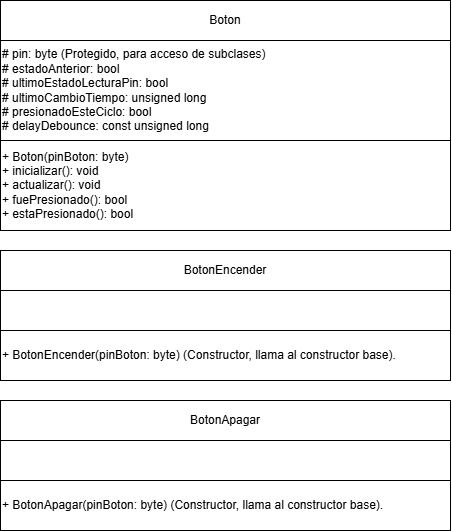

The diagram above was exported from draw.io. Its source (the exported page's mxGraphModel, read from the mxfile embedded in the PNG):
<mxGraphModel dx="1092" dy="564" grid="1" gridSize="10" guides="1" tooltips="1" connect="1" arrows="1" fold="1" page="1" pageScale="1" pageWidth="827" pageHeight="1169" math="0" shadow="0">
  <root>
    <mxCell id="xOLwumkzoyU0jak41XEE-0" />
    <mxCell id="xOLwumkzoyU0jak41XEE-1" parent="xOLwumkzoyU0jak41XEE-0" />
    <mxCell id="de14FjqHAlfdRC0N5-hv-0" value="Boton" style="rounded=0;whiteSpace=wrap;html=1;" vertex="1" parent="xOLwumkzoyU0jak41XEE-1">
      <mxGeometry x="40" y="40" width="450" height="40" as="geometry" />
    </mxCell>
    <mxCell id="de14FjqHAlfdRC0N5-hv-1" value="&lt;div&gt;# pin: byte (Protegido, para acceso de subclases)&lt;/div&gt;&lt;div&gt;# estadoAnterior: bool&lt;/div&gt;&lt;div&gt;# ultimoEstadoLecturaPin: bool&lt;/div&gt;&lt;div&gt;# ultimoCambioTiempo: unsigned long&lt;/div&gt;&lt;div&gt;# presionadoEsteCiclo: bool&lt;/div&gt;&lt;div&gt;# delayDebounce: const unsigned long&lt;/div&gt;" style="rounded=0;whiteSpace=wrap;html=1;align=left;" vertex="1" parent="xOLwumkzoyU0jak41XEE-1">
      <mxGeometry x="40" y="80" width="450" height="100" as="geometry" />
    </mxCell>
    <mxCell id="de14FjqHAlfdRC0N5-hv-2" value="&lt;div&gt;+ Boton(pinBoton: byte)&lt;/div&gt;&lt;div&gt;+ inicializar(): void&lt;/div&gt;&lt;div&gt;+ actualizar(): void&lt;/div&gt;&lt;div&gt;+ fuePresionado(): bool&lt;/div&gt;&lt;div&gt;+ estaPresionado(): bool&lt;/div&gt;" style="rounded=0;whiteSpace=wrap;html=1;align=left;" vertex="1" parent="xOLwumkzoyU0jak41XEE-1">
      <mxGeometry x="40" y="180" width="450" height="90" as="geometry" />
    </mxCell>
    <mxCell id="de14FjqHAlfdRC0N5-hv-3" value="BotonEncender" style="rounded=0;whiteSpace=wrap;html=1;" vertex="1" parent="xOLwumkzoyU0jak41XEE-1">
      <mxGeometry x="40" y="290" width="450" height="40" as="geometry" />
    </mxCell>
    <mxCell id="de14FjqHAlfdRC0N5-hv-4" value="" style="rounded=0;whiteSpace=wrap;html=1;align=left;" vertex="1" parent="xOLwumkzoyU0jak41XEE-1">
      <mxGeometry x="40" y="330" width="450" height="40" as="geometry" />
    </mxCell>
    <mxCell id="de14FjqHAlfdRC0N5-hv-5" value="+ BotonEncender(pinBoton: byte) (Constructor, llama al constructor base)." style="rounded=0;whiteSpace=wrap;html=1;align=left;" vertex="1" parent="xOLwumkzoyU0jak41XEE-1">
      <mxGeometry x="40" y="370" width="450" height="50" as="geometry" />
    </mxCell>
    <mxCell id="de14FjqHAlfdRC0N5-hv-6" value="BotonApagar" style="rounded=0;whiteSpace=wrap;html=1;" vertex="1" parent="xOLwumkzoyU0jak41XEE-1">
      <mxGeometry x="40" y="440" width="450" height="40" as="geometry" />
    </mxCell>
    <mxCell id="de14FjqHAlfdRC0N5-hv-7" value="" style="rounded=0;whiteSpace=wrap;html=1;align=left;" vertex="1" parent="xOLwumkzoyU0jak41XEE-1">
      <mxGeometry x="40" y="480" width="450" height="40" as="geometry" />
    </mxCell>
    <mxCell id="de14FjqHAlfdRC0N5-hv-8" value="+ BotonApagar(pinBoton: byte) (Constructor, llama al constructor base)." style="rounded=0;whiteSpace=wrap;html=1;align=left;" vertex="1" parent="xOLwumkzoyU0jak41XEE-1">
      <mxGeometry x="40" y="520" width="450" height="50" as="geometry" />
    </mxCell>
  </root>
</mxGraphModel>